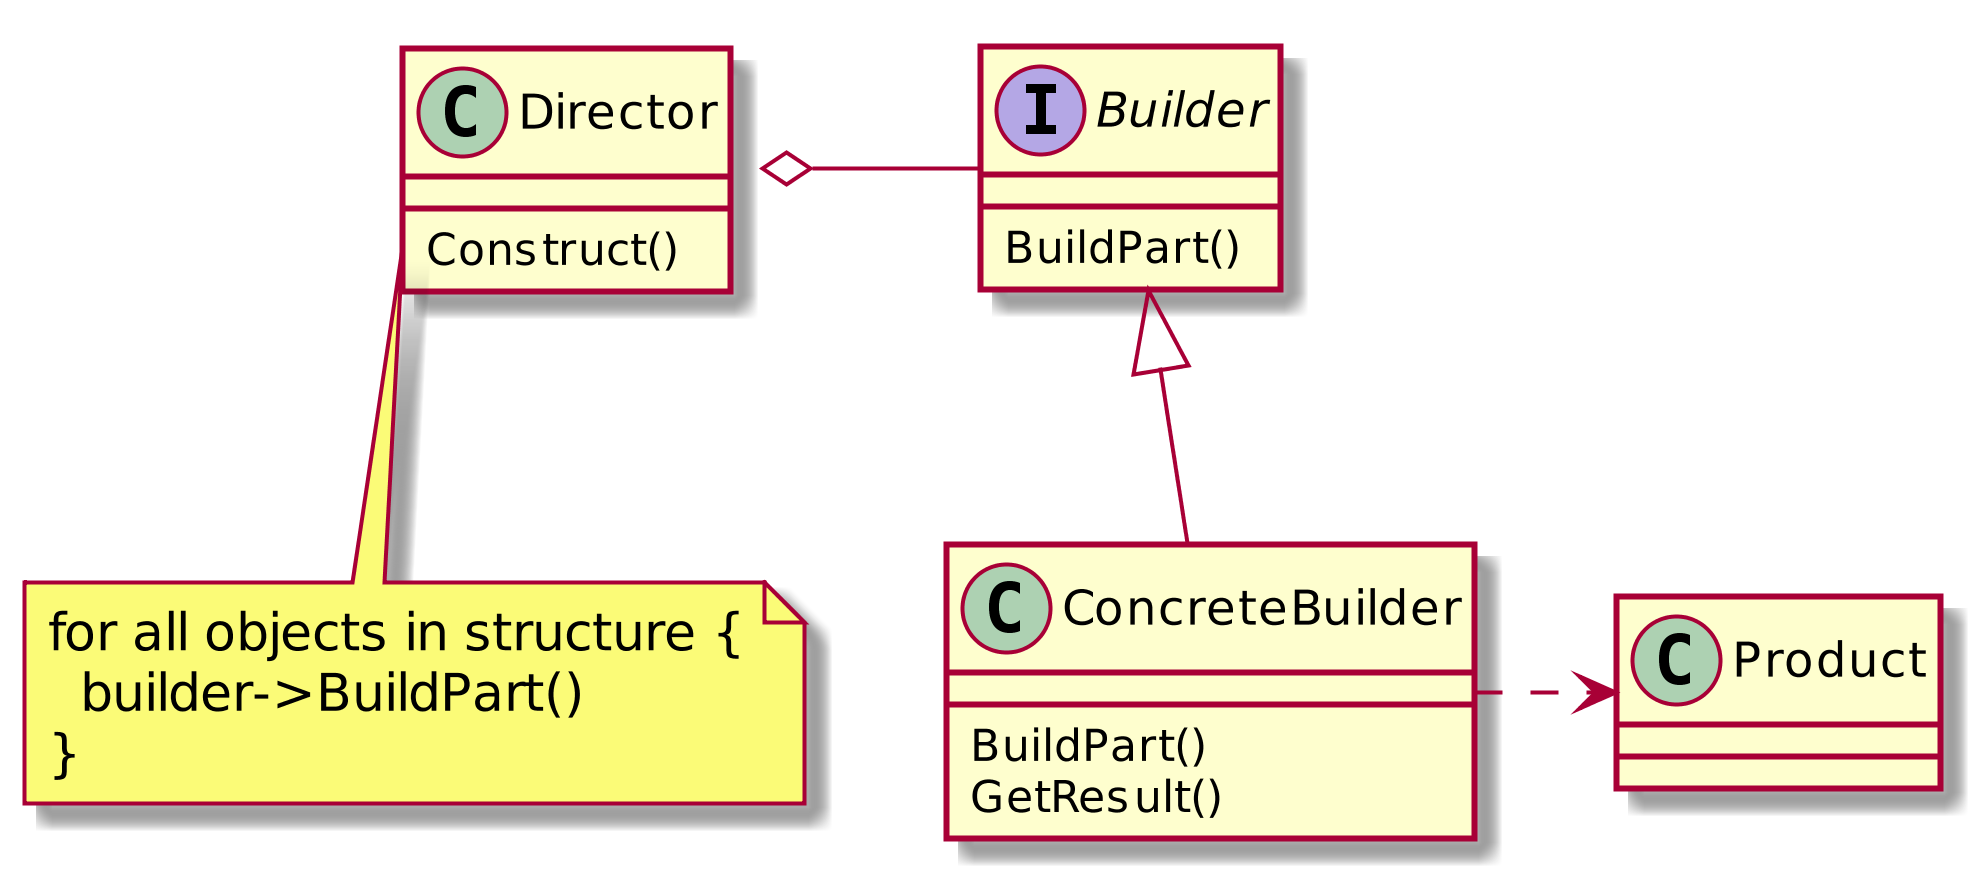

The diagram above was rendered by PlantUML. Its source (embedded in the PNG):
@startuml Builder
scale 1024 height
class Director {
  Construct()
}

note as N1
  for all objects in structure {
    builder->BuildPart()
  }
end note

interface Builder {
  BuildPart()
}
class ConcreteBuilder {
  BuildPart()
  GetResult()
}

Director::Construct <-- N1
Director o- Builder
Builder <|-- ConcreteBuilder
ConcreteBuilder .> Product

@enduml